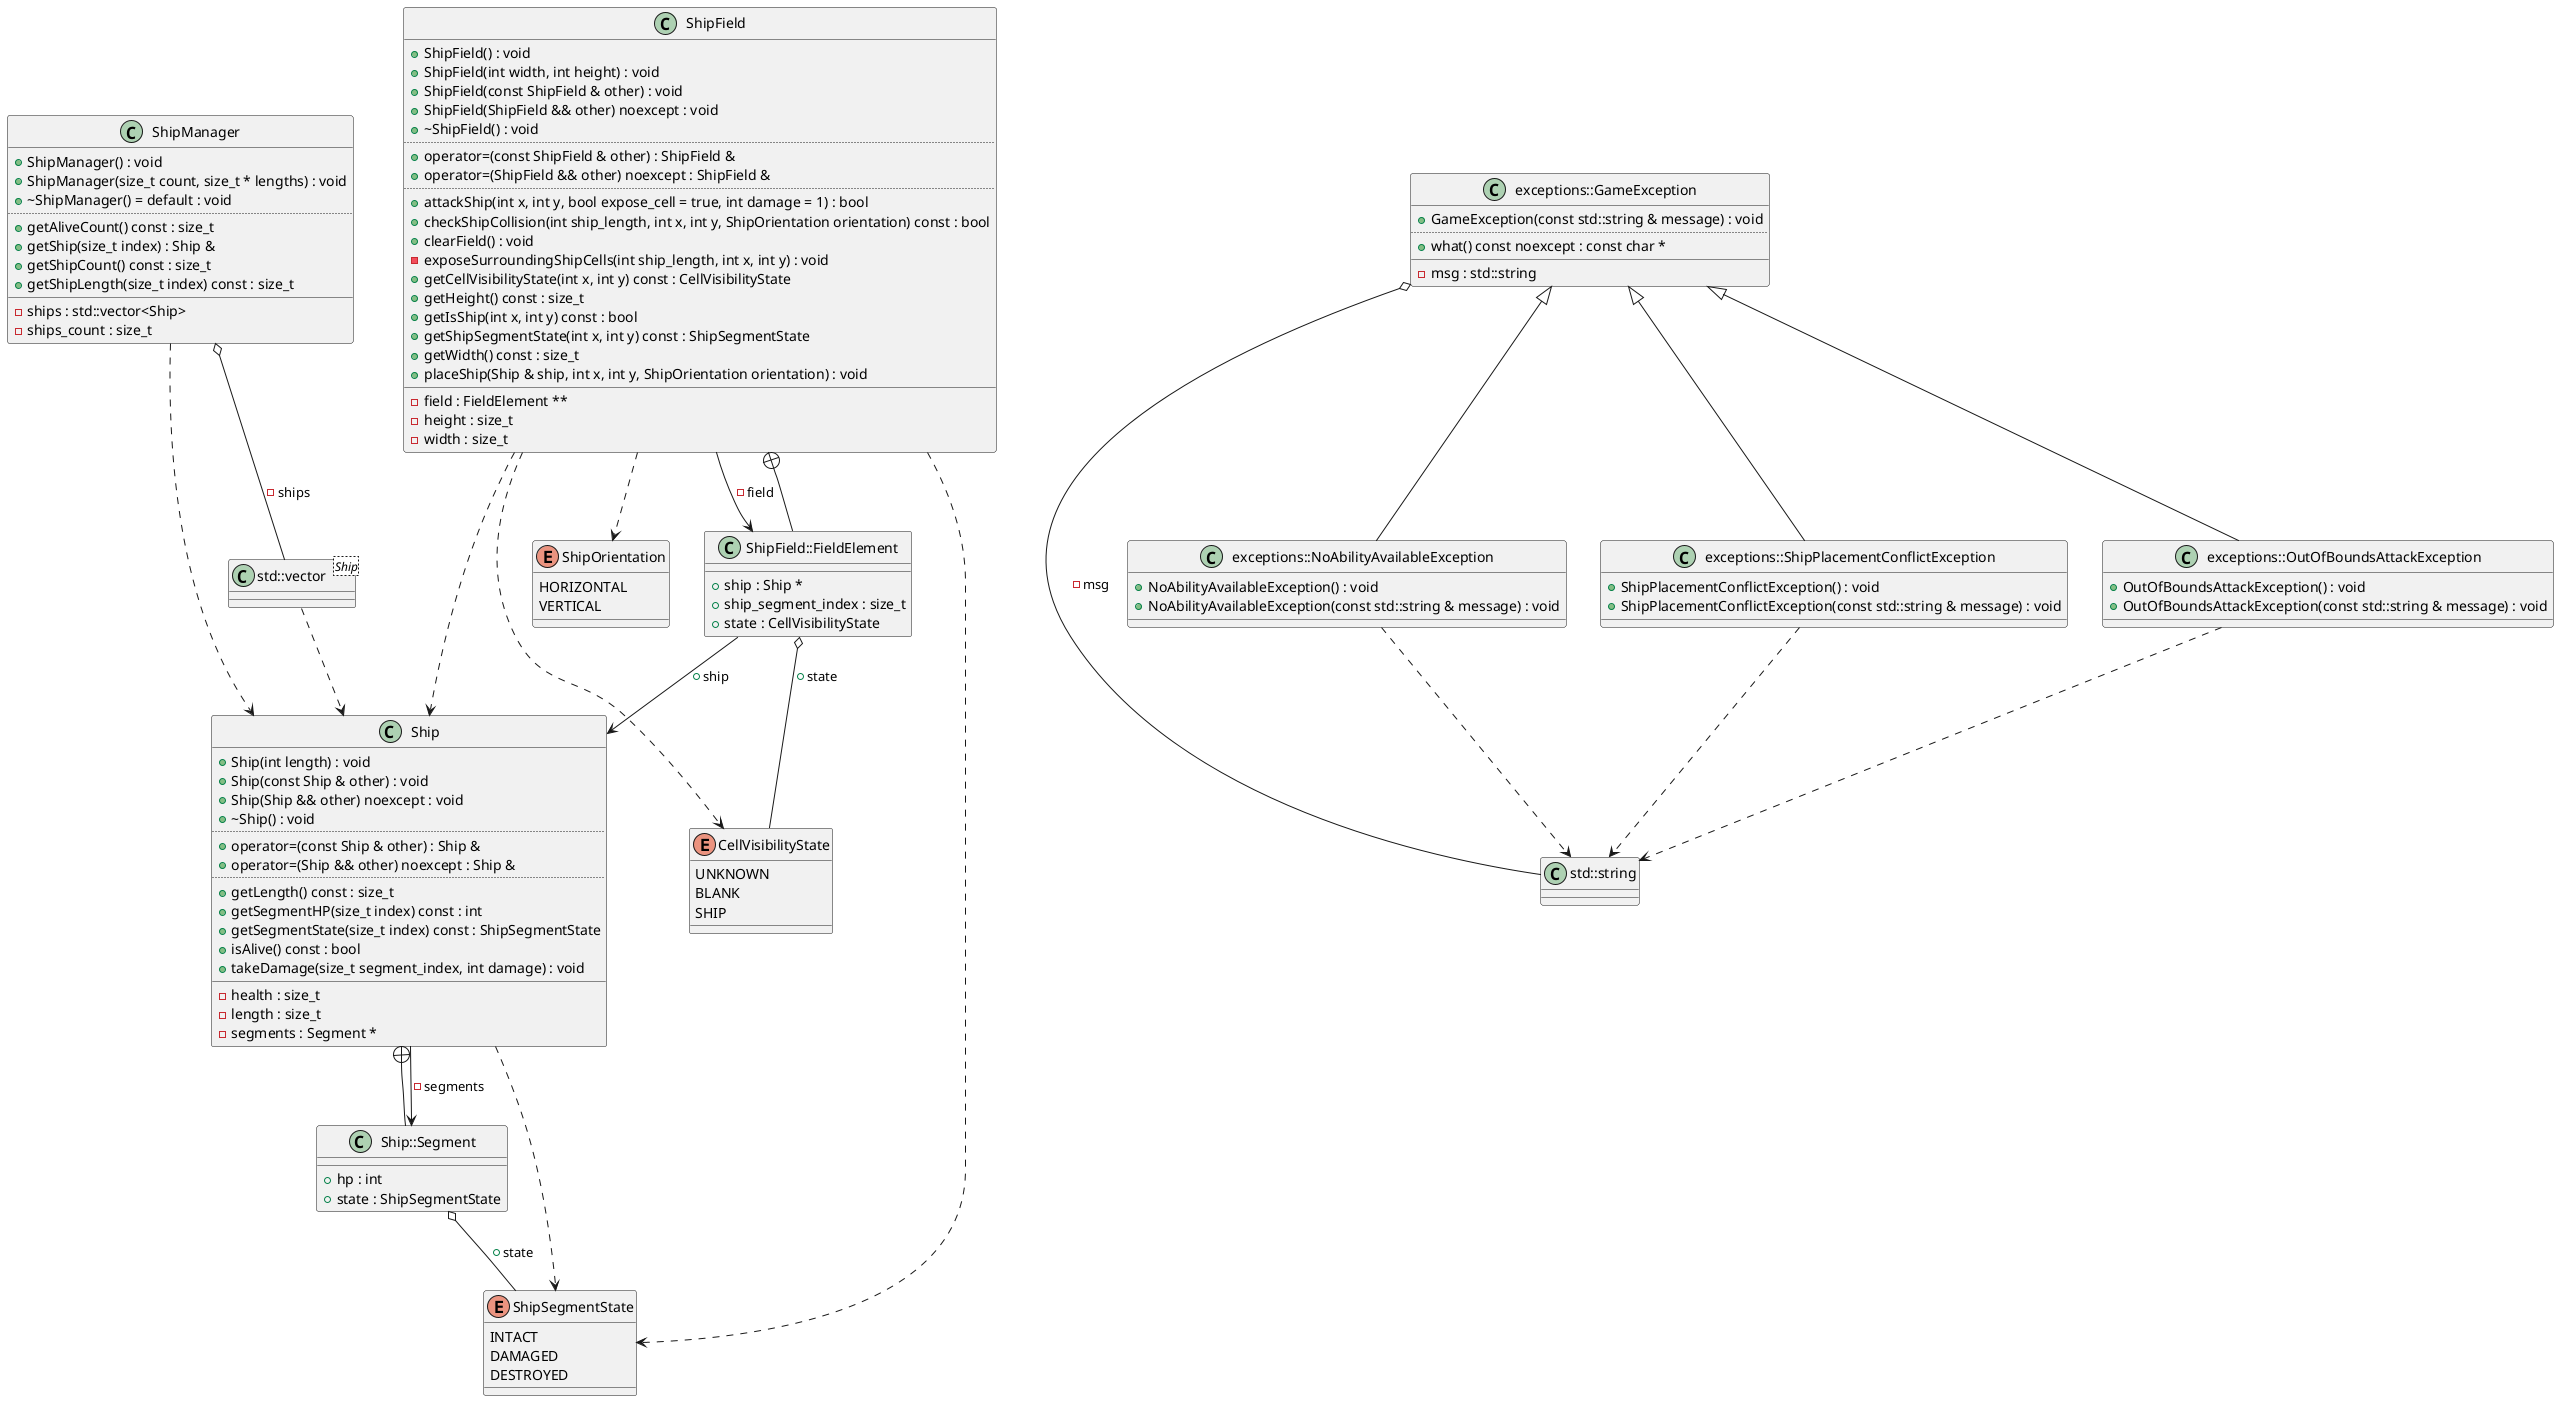

The diagram above was rendered by PlantUML. Its source (embedded in the PNG):
@startuml
class "std::vector<Ship>" as C_0010668212532447068380
class C_0010668212532447068380 {
__
}
class "std::string" as C_0001275076681856179721
class C_0001275076681856179721 {
__
}
enum "ShipSegmentState" as C_0014256742677139282670
enum C_0014256742677139282670 {
INTACT
DAMAGED
DESTROYED
}
enum "ShipOrientation" as C_0002579181642537833876
enum C_0002579181642537833876 {
HORIZONTAL
VERTICAL
}
enum "CellVisibilityState" as C_0003333043679234439357
enum C_0003333043679234439357 {
UNKNOWN
BLANK
SHIP
}
class "Ship" as C_0014529657433315016423
class C_0014529657433315016423 {
+Ship(int length) : void
+Ship(const Ship & other) : void
+Ship(Ship && other) noexcept : void
+~Ship() : void
..
+operator=(const Ship & other) : Ship &
+operator=(Ship && other) noexcept : Ship &
..
+getLength() const : size_t
+getSegmentHP(size_t index) const : int
+getSegmentState(size_t index) const : ShipSegmentState
+isAlive() const : bool
+takeDamage(size_t segment_index, int damage) : void
__
-health : size_t
-length : size_t
-segments : Segment *
}
class "Ship::Segment" as C_0000674658759292391449
class C_0000674658759292391449 {
__
+hp : int
+state : ShipSegmentState
}
class "ShipManager" as C_0017499122254539489506
class C_0017499122254539489506 {
+ShipManager() : void
+ShipManager(size_t count, size_t * lengths) : void
+~ShipManager() = default : void
..
+getAliveCount() const : size_t
+getShip(size_t index) : Ship &
+getShipCount() const : size_t
+getShipLength(size_t index) const : size_t
__
-ships : std::vector<Ship>
-ships_count : size_t
}
class "ShipField" as C_0003843296779074973901
class C_0003843296779074973901 {
+ShipField() : void
+ShipField(int width, int height) : void
+ShipField(const ShipField & other) : void
+ShipField(ShipField && other) noexcept : void
+~ShipField() : void
..
+operator=(const ShipField & other) : ShipField &
+operator=(ShipField && other) noexcept : ShipField &
..
+attackShip(int x, int y, bool expose_cell = true, int damage = 1) : bool
+checkShipCollision(int ship_length, int x, int y, ShipOrientation orientation) const : bool
+clearField() : void
-exposeSurroundingShipCells(int ship_length, int x, int y) : void
+getCellVisibilityState(int x, int y) const : CellVisibilityState
+getHeight() const : size_t
+getIsShip(int x, int y) const : bool
+getShipSegmentState(int x, int y) const : ShipSegmentState
+getWidth() const : size_t
+placeShip(Ship & ship, int x, int y, ShipOrientation orientation) : void
__
-field : FieldElement **
-height : size_t
-width : size_t
}
class "ShipField::FieldElement" as C_0000316359785794417378
class C_0000316359785794417378 {
__
+ship : Ship *
+ship_segment_index : size_t
+state : CellVisibilityState
}
class "exceptions::GameException" as C_0007589199267016446353
class C_0007589199267016446353 {
+GameException(const std::string & message) : void
..
+what() const noexcept : const char *
__
-msg : std::string
}
class "exceptions::NoAbilityAvailableException" as C_0006087931829388500955
class C_0006087931829388500955 {
+NoAbilityAvailableException() : void
+NoAbilityAvailableException(const std::string & message) : void
__
}
class "exceptions::ShipPlacementConflictException" as C_0014145847858458416793
class C_0014145847858458416793 {
+ShipPlacementConflictException() : void
+ShipPlacementConflictException(const std::string & message) : void
__
}
class "exceptions::OutOfBoundsAttackException" as C_0000456049838779900119
class C_0000456049838779900119 {
+OutOfBoundsAttackException() : void
+OutOfBoundsAttackException(const std::string & message) : void
__
}
C_0010668212532447068380 ..> C_0014529657433315016423
C_0014529657433315016423 ..> C_0014256742677139282670
C_0014529657433315016423 --> C_0000674658759292391449 : -segments
C_0000674658759292391449 --+ C_0014529657433315016423
C_0000674658759292391449 o-- C_0014256742677139282670 : +state
C_0017499122254539489506 ..> C_0014529657433315016423
C_0017499122254539489506 o-- C_0010668212532447068380 : -ships
C_0003843296779074973901 ..> C_0002579181642537833876
C_0003843296779074973901 ..> C_0003333043679234439357
C_0003843296779074973901 ..> C_0014256742677139282670
C_0003843296779074973901 ..> C_0014529657433315016423
C_0003843296779074973901 --> C_0000316359785794417378 : -field
C_0000316359785794417378 --+ C_0003843296779074973901
C_0000316359785794417378 o-- C_0003333043679234439357 : +state
C_0000316359785794417378 --> C_0014529657433315016423 : +ship
C_0007589199267016446353 o-- C_0001275076681856179721 : -msg
C_0006087931829388500955 ..> C_0001275076681856179721
C_0007589199267016446353 <|-- C_0006087931829388500955

C_0014145847858458416793 ..> C_0001275076681856179721
C_0007589199267016446353 <|-- C_0014145847858458416793

C_0000456049838779900119 ..> C_0001275076681856179721
C_0007589199267016446353 <|-- C_0000456049838779900119


'Generated with clang-uml, version 0.5.5
'LLVM version clang version 18.1.8
@enduml